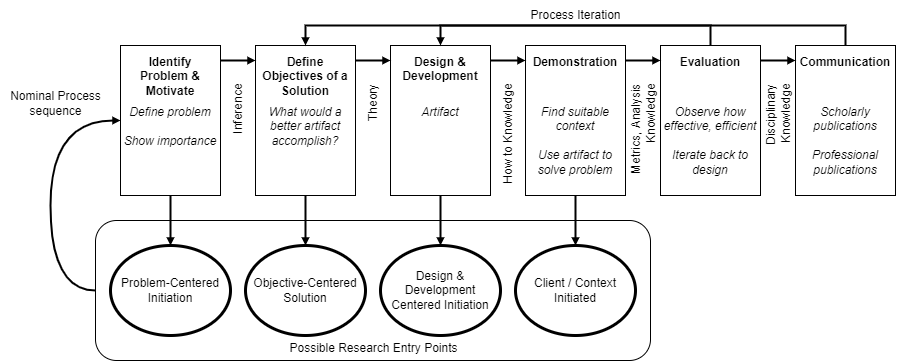

The diagram above was exported from draw.io. Its source (the exported page's mxGraphModel, read from the mxfile embedded in the PNG):
<mxGraphModel dx="981" dy="591" grid="1" gridSize="5" guides="1" tooltips="1" connect="1" arrows="1" fold="1" page="1" pageScale="1" pageWidth="1169" pageHeight="827" math="0" shadow="0">
  <root>
    <mxCell id="0" />
    <mxCell id="1" parent="0" />
    <mxCell id="ZK35i3-JJeHZTsNS_f04-47" style="edgeStyle=orthogonalEdgeStyle;rounded=0;orthogonalLoop=1;jettySize=auto;html=1;exitX=0;exitY=0.5;exitDx=0;exitDy=0;entryX=0;entryY=0.5;entryDx=0;entryDy=0;strokeWidth=2;fontFamily=Helvetica;endArrow=block;endFill=1;startSize=3;endSize=3;curved=1;" edge="1" parent="1" source="ZK35i3-JJeHZTsNS_f04-45" target="ZK35i3-JJeHZTsNS_f04-1">
      <mxGeometry relative="1" as="geometry">
        <Array as="points">
          <mxPoint x="50" y="290" />
          <mxPoint x="50" y="120" />
        </Array>
      </mxGeometry>
    </mxCell>
    <mxCell id="ZK35i3-JJeHZTsNS_f04-45" value="" style="rounded=1;whiteSpace=wrap;html=1;strokeWidth=1;fontFamily=Helvetica;fillColor=none;" vertex="1" parent="1">
      <mxGeometry x="95" y="220" width="555" height="140" as="geometry" />
    </mxCell>
    <mxCell id="ZK35i3-JJeHZTsNS_f04-3" value="Inference" style="text;html=1;align=right;verticalAlign=middle;resizable=0;points=[];autosize=1;strokeColor=none;fillColor=none;fontFamily=Helvetica;rotation=-90;spacing=0;" vertex="1" parent="1">
      <mxGeometry x="205" y="105" width="65" height="25" as="geometry" />
    </mxCell>
    <mxCell id="ZK35i3-JJeHZTsNS_f04-4" value="Theory" style="text;html=1;align=right;verticalAlign=middle;resizable=0;points=[];autosize=1;strokeColor=none;fillColor=none;fontFamily=Helvetica;rotation=-90;spacing=0;" vertex="1" parent="1">
      <mxGeometry x="345" y="100" width="55" height="25" as="geometry" />
    </mxCell>
    <mxCell id="ZK35i3-JJeHZTsNS_f04-6" value="How to Knowledge" style="text;html=1;align=right;verticalAlign=middle;resizable=0;points=[];autosize=1;strokeColor=none;fillColor=none;fontFamily=Helvetica;rotation=-90;spacing=0;" vertex="1" parent="1">
      <mxGeometry x="450" y="130" width="115" height="25" as="geometry" />
    </mxCell>
    <mxCell id="ZK35i3-JJeHZTsNS_f04-9" value="" style="group" vertex="1" connectable="0" parent="1">
      <mxGeometry x="120" y="45" width="100" height="150" as="geometry" />
    </mxCell>
    <mxCell id="ZK35i3-JJeHZTsNS_f04-1" value="&lt;b&gt;Identify Problem &amp;amp; Motivate&lt;/b&gt;" style="rounded=0;whiteSpace=wrap;html=1;fontFamily=Helvetica;spacing=5;fontStyle=0;verticalAlign=top;" vertex="1" parent="ZK35i3-JJeHZTsNS_f04-9">
      <mxGeometry width="100" height="150" as="geometry" />
    </mxCell>
    <mxCell id="ZK35i3-JJeHZTsNS_f04-8" value="&lt;i&gt;Define problem&lt;br&gt;&lt;br&gt;Show importance&lt;/i&gt;" style="rounded=0;whiteSpace=wrap;html=1;fontFamily=Helvetica;spacing=0;fontStyle=0;verticalAlign=top;strokeColor=none;fillColor=none;" vertex="1" parent="ZK35i3-JJeHZTsNS_f04-9">
      <mxGeometry y="55" width="100" height="95" as="geometry" />
    </mxCell>
    <mxCell id="ZK35i3-JJeHZTsNS_f04-10" value="" style="group" vertex="1" connectable="0" parent="1">
      <mxGeometry x="255" y="45" width="100" height="150" as="geometry" />
    </mxCell>
    <mxCell id="ZK35i3-JJeHZTsNS_f04-11" value="&lt;b&gt;Define Objectives of a Solution&lt;/b&gt;" style="rounded=0;whiteSpace=wrap;html=1;fontFamily=Helvetica;spacing=5;fontStyle=0;verticalAlign=top;" vertex="1" parent="ZK35i3-JJeHZTsNS_f04-10">
      <mxGeometry width="100" height="150" as="geometry" />
    </mxCell>
    <mxCell id="ZK35i3-JJeHZTsNS_f04-12" value="&lt;i&gt;What would a better artifact accomplish?&lt;/i&gt;" style="rounded=0;whiteSpace=wrap;html=1;fontFamily=Helvetica;spacing=0;fontStyle=0;verticalAlign=top;strokeColor=none;fillColor=none;" vertex="1" parent="ZK35i3-JJeHZTsNS_f04-10">
      <mxGeometry y="55" width="100" height="95" as="geometry" />
    </mxCell>
    <mxCell id="ZK35i3-JJeHZTsNS_f04-14" value="" style="group" vertex="1" connectable="0" parent="1">
      <mxGeometry x="390" y="45" width="100" height="150" as="geometry" />
    </mxCell>
    <mxCell id="ZK35i3-JJeHZTsNS_f04-15" value="&lt;b&gt;Design &amp;amp; Development&lt;/b&gt;" style="rounded=0;whiteSpace=wrap;html=1;fontFamily=Helvetica;spacing=5;fontStyle=0;verticalAlign=top;" vertex="1" parent="ZK35i3-JJeHZTsNS_f04-14">
      <mxGeometry width="100" height="150" as="geometry" />
    </mxCell>
    <mxCell id="ZK35i3-JJeHZTsNS_f04-16" value="&lt;i&gt;Artifact&lt;/i&gt;" style="rounded=0;whiteSpace=wrap;html=1;fontFamily=Helvetica;spacing=0;fontStyle=0;verticalAlign=top;strokeColor=none;fillColor=none;" vertex="1" parent="ZK35i3-JJeHZTsNS_f04-14">
      <mxGeometry y="55" width="100" height="95" as="geometry" />
    </mxCell>
    <mxCell id="ZK35i3-JJeHZTsNS_f04-17" style="rounded=0;orthogonalLoop=1;jettySize=auto;html=1;exitX=1;exitY=0;exitDx=0;exitDy=0;entryX=0;entryY=0;entryDx=0;entryDy=0;fontFamily=Helvetica;strokeWidth=2;endArrow=block;endFill=1;endSize=3;startSize=3;" edge="1" parent="1">
      <mxGeometry relative="1" as="geometry">
        <mxPoint x="220" y="60" as="sourcePoint" />
        <mxPoint x="255" y="60" as="targetPoint" />
      </mxGeometry>
    </mxCell>
    <mxCell id="ZK35i3-JJeHZTsNS_f04-18" style="rounded=0;orthogonalLoop=1;jettySize=auto;html=1;exitX=1;exitY=0;exitDx=0;exitDy=0;entryX=0;entryY=0;entryDx=0;entryDy=0;fontFamily=Helvetica;strokeWidth=2;endArrow=block;endFill=1;endSize=3;startSize=3;" edge="1" parent="1">
      <mxGeometry relative="1" as="geometry">
        <mxPoint x="355" y="60" as="sourcePoint" />
        <mxPoint x="390" y="60" as="targetPoint" />
      </mxGeometry>
    </mxCell>
    <mxCell id="ZK35i3-JJeHZTsNS_f04-19" style="rounded=0;orthogonalLoop=1;jettySize=auto;html=1;exitX=1;exitY=0;exitDx=0;exitDy=0;entryX=0;entryY=0;entryDx=0;entryDy=0;fontFamily=Helvetica;strokeWidth=2;endArrow=block;endFill=1;endSize=3;startSize=3;" edge="1" parent="1">
      <mxGeometry relative="1" as="geometry">
        <mxPoint x="490" y="60" as="sourcePoint" />
        <mxPoint x="525" y="60" as="targetPoint" />
      </mxGeometry>
    </mxCell>
    <mxCell id="ZK35i3-JJeHZTsNS_f04-20" value="" style="group" vertex="1" connectable="0" parent="1">
      <mxGeometry x="525" y="45" width="100" height="150" as="geometry" />
    </mxCell>
    <mxCell id="ZK35i3-JJeHZTsNS_f04-21" value="&lt;b&gt;Demonstration&lt;/b&gt;" style="rounded=0;whiteSpace=wrap;html=1;fontFamily=Helvetica;spacing=5;fontStyle=0;verticalAlign=top;" vertex="1" parent="ZK35i3-JJeHZTsNS_f04-20">
      <mxGeometry width="100" height="150" as="geometry" />
    </mxCell>
    <mxCell id="ZK35i3-JJeHZTsNS_f04-22" value="&lt;i&gt;Find suitable context&lt;br&gt;&lt;br&gt;Use artifact to solve problem&lt;/i&gt;" style="rounded=0;whiteSpace=wrap;html=1;fontFamily=Helvetica;spacing=0;fontStyle=0;verticalAlign=top;strokeColor=none;fillColor=none;" vertex="1" parent="ZK35i3-JJeHZTsNS_f04-20">
      <mxGeometry y="55" width="100" height="95" as="geometry" />
    </mxCell>
    <mxCell id="ZK35i3-JJeHZTsNS_f04-23" value="Metrics, Analysis&lt;br&gt;Knowledge" style="text;html=1;align=right;verticalAlign=middle;resizable=0;points=[];autosize=1;strokeColor=none;fillColor=none;fontFamily=Helvetica;rotation=-90;spacing=0;" vertex="1" parent="1">
      <mxGeometry x="590" y="117.5" width="105" height="40" as="geometry" />
    </mxCell>
    <mxCell id="ZK35i3-JJeHZTsNS_f04-24" value="" style="group" vertex="1" connectable="0" parent="1">
      <mxGeometry x="660" y="45" width="100" height="150" as="geometry" />
    </mxCell>
    <mxCell id="ZK35i3-JJeHZTsNS_f04-25" value="&lt;b&gt;Evaluation&lt;/b&gt;" style="rounded=0;whiteSpace=wrap;html=1;fontFamily=Helvetica;spacing=5;fontStyle=0;verticalAlign=top;" vertex="1" parent="ZK35i3-JJeHZTsNS_f04-24">
      <mxGeometry width="100" height="150" as="geometry" />
    </mxCell>
    <mxCell id="ZK35i3-JJeHZTsNS_f04-26" value="&lt;i&gt;Observe how effective, efficient&lt;br&gt;&lt;br&gt;Iterate back to design&lt;/i&gt;" style="rounded=0;whiteSpace=wrap;html=1;fontFamily=Helvetica;spacing=0;fontStyle=0;verticalAlign=top;strokeColor=none;fillColor=none;" vertex="1" parent="ZK35i3-JJeHZTsNS_f04-24">
      <mxGeometry y="55" width="100" height="95" as="geometry" />
    </mxCell>
    <mxCell id="ZK35i3-JJeHZTsNS_f04-27" value="Disciplinary&lt;br&gt;Knowledge" style="text;html=1;align=right;verticalAlign=middle;resizable=0;points=[];autosize=1;strokeColor=none;fillColor=none;fontFamily=Helvetica;rotation=-90;spacing=0;" vertex="1" parent="1">
      <mxGeometry x="737.5" y="105" width="80" height="40" as="geometry" />
    </mxCell>
    <mxCell id="ZK35i3-JJeHZTsNS_f04-28" value="" style="group" vertex="1" connectable="0" parent="1">
      <mxGeometry x="795" y="45" width="100" height="150" as="geometry" />
    </mxCell>
    <mxCell id="ZK35i3-JJeHZTsNS_f04-29" value="&lt;b&gt;Communication&lt;/b&gt;" style="rounded=0;whiteSpace=wrap;html=1;fontFamily=Helvetica;spacing=5;fontStyle=0;verticalAlign=top;" vertex="1" parent="ZK35i3-JJeHZTsNS_f04-28">
      <mxGeometry width="100" height="150" as="geometry" />
    </mxCell>
    <mxCell id="ZK35i3-JJeHZTsNS_f04-30" value="&lt;i&gt;Scholarly publications&lt;br&gt;&lt;br&gt;Professional publications&lt;/i&gt;" style="rounded=0;whiteSpace=wrap;html=1;fontFamily=Helvetica;spacing=0;fontStyle=0;verticalAlign=top;strokeColor=none;fillColor=none;" vertex="1" parent="ZK35i3-JJeHZTsNS_f04-28">
      <mxGeometry y="55" width="100" height="95" as="geometry" />
    </mxCell>
    <mxCell id="ZK35i3-JJeHZTsNS_f04-31" style="rounded=0;orthogonalLoop=1;jettySize=auto;html=1;exitX=1;exitY=0;exitDx=0;exitDy=0;entryX=0;entryY=0;entryDx=0;entryDy=0;fontFamily=Helvetica;strokeWidth=2;endArrow=block;endFill=1;endSize=3;startSize=3;" edge="1" parent="1">
      <mxGeometry relative="1" as="geometry">
        <mxPoint x="625" y="60" as="sourcePoint" />
        <mxPoint x="660" y="60" as="targetPoint" />
      </mxGeometry>
    </mxCell>
    <mxCell id="ZK35i3-JJeHZTsNS_f04-32" style="rounded=0;orthogonalLoop=1;jettySize=auto;html=1;exitX=1;exitY=0;exitDx=0;exitDy=0;entryX=0;entryY=0;entryDx=0;entryDy=0;fontFamily=Helvetica;strokeWidth=2;endArrow=block;endFill=1;endSize=3;startSize=3;" edge="1" parent="1">
      <mxGeometry relative="1" as="geometry">
        <mxPoint x="760" y="60" as="sourcePoint" />
        <mxPoint x="795" y="60" as="targetPoint" />
      </mxGeometry>
    </mxCell>
    <mxCell id="ZK35i3-JJeHZTsNS_f04-33" style="edgeStyle=orthogonalEdgeStyle;rounded=0;orthogonalLoop=1;jettySize=auto;html=1;exitX=0.5;exitY=0;exitDx=0;exitDy=0;entryX=0.5;entryY=0;entryDx=0;entryDy=0;strokeWidth=2;fontFamily=Helvetica;endArrow=block;endFill=1;startSize=3;endSize=3;" edge="1" parent="1" source="ZK35i3-JJeHZTsNS_f04-29" target="ZK35i3-JJeHZTsNS_f04-15">
      <mxGeometry relative="1" as="geometry" />
    </mxCell>
    <mxCell id="ZK35i3-JJeHZTsNS_f04-34" style="edgeStyle=orthogonalEdgeStyle;rounded=0;orthogonalLoop=1;jettySize=auto;html=1;exitX=0.5;exitY=0;exitDx=0;exitDy=0;entryX=0.5;entryY=0;entryDx=0;entryDy=0;strokeWidth=2;fontFamily=Helvetica;endArrow=block;endFill=1;startSize=3;endSize=3;" edge="1" parent="1" source="ZK35i3-JJeHZTsNS_f04-25" target="ZK35i3-JJeHZTsNS_f04-11">
      <mxGeometry relative="1" as="geometry" />
    </mxCell>
    <mxCell id="ZK35i3-JJeHZTsNS_f04-35" value="Process Iteration" style="text;html=1;align=center;verticalAlign=middle;resizable=0;points=[];autosize=1;strokeColor=none;fillColor=none;fontFamily=Helvetica;" vertex="1" parent="1">
      <mxGeometry x="520" width="110" height="30" as="geometry" />
    </mxCell>
    <mxCell id="ZK35i3-JJeHZTsNS_f04-36" value="Problem-Centered Initiation" style="ellipse;whiteSpace=wrap;html=1;fontFamily=Helvetica;fillColor=default;strokeWidth=3;" vertex="1" parent="1">
      <mxGeometry x="110" y="245" width="120" height="90" as="geometry" />
    </mxCell>
    <mxCell id="ZK35i3-JJeHZTsNS_f04-37" value="Objective-Centered Solution" style="ellipse;whiteSpace=wrap;html=1;fontFamily=Helvetica;fillColor=default;strokeWidth=3;" vertex="1" parent="1">
      <mxGeometry x="245" y="245" width="120" height="90" as="geometry" />
    </mxCell>
    <mxCell id="ZK35i3-JJeHZTsNS_f04-38" value="Design &amp;amp; Development Centered Initiation" style="ellipse;whiteSpace=wrap;html=1;fontFamily=Helvetica;fillColor=default;strokeWidth=3;" vertex="1" parent="1">
      <mxGeometry x="380" y="245" width="120" height="90" as="geometry" />
    </mxCell>
    <mxCell id="ZK35i3-JJeHZTsNS_f04-39" value="Client / Context Initiated" style="ellipse;whiteSpace=wrap;html=1;fontFamily=Helvetica;fillColor=default;strokeWidth=3;" vertex="1" parent="1">
      <mxGeometry x="515" y="245" width="120" height="90" as="geometry" />
    </mxCell>
    <mxCell id="ZK35i3-JJeHZTsNS_f04-40" style="edgeStyle=orthogonalEdgeStyle;rounded=0;orthogonalLoop=1;jettySize=auto;html=1;exitX=0.5;exitY=1;exitDx=0;exitDy=0;entryX=0.5;entryY=0;entryDx=0;entryDy=0;strokeWidth=2;fontFamily=Helvetica;endArrow=block;endFill=1;startSize=3;endSize=3;" edge="1" parent="1" source="ZK35i3-JJeHZTsNS_f04-8" target="ZK35i3-JJeHZTsNS_f04-36">
      <mxGeometry relative="1" as="geometry">
        <mxPoint x="170" y="215" as="sourcePoint" />
      </mxGeometry>
    </mxCell>
    <mxCell id="ZK35i3-JJeHZTsNS_f04-41" style="edgeStyle=orthogonalEdgeStyle;rounded=0;orthogonalLoop=1;jettySize=auto;html=1;exitX=0.5;exitY=1;exitDx=0;exitDy=0;entryX=0.5;entryY=0;entryDx=0;entryDy=0;strokeWidth=2;fontFamily=Helvetica;endArrow=block;endFill=1;startSize=3;endSize=3;" edge="1" parent="1" source="ZK35i3-JJeHZTsNS_f04-12" target="ZK35i3-JJeHZTsNS_f04-37">
      <mxGeometry relative="1" as="geometry">
        <mxPoint x="305" y="215" as="sourcePoint" />
      </mxGeometry>
    </mxCell>
    <mxCell id="ZK35i3-JJeHZTsNS_f04-42" style="edgeStyle=orthogonalEdgeStyle;rounded=0;orthogonalLoop=1;jettySize=auto;html=1;exitX=0.5;exitY=1;exitDx=0;exitDy=0;entryX=0.5;entryY=0;entryDx=0;entryDy=0;strokeWidth=2;fontFamily=Helvetica;endArrow=block;endFill=1;startSize=3;endSize=3;" edge="1" parent="1" source="ZK35i3-JJeHZTsNS_f04-16" target="ZK35i3-JJeHZTsNS_f04-38">
      <mxGeometry relative="1" as="geometry">
        <mxPoint x="440" y="215" as="sourcePoint" />
      </mxGeometry>
    </mxCell>
    <mxCell id="ZK35i3-JJeHZTsNS_f04-43" style="edgeStyle=orthogonalEdgeStyle;rounded=0;orthogonalLoop=1;jettySize=auto;html=1;exitX=0.5;exitY=1;exitDx=0;exitDy=0;entryX=0.5;entryY=0;entryDx=0;entryDy=0;strokeWidth=2;fontFamily=Helvetica;endArrow=block;endFill=1;startSize=3;endSize=3;" edge="1" parent="1" source="ZK35i3-JJeHZTsNS_f04-22" target="ZK35i3-JJeHZTsNS_f04-39">
      <mxGeometry relative="1" as="geometry">
        <mxPoint x="575" y="215" as="sourcePoint" />
      </mxGeometry>
    </mxCell>
    <mxCell id="ZK35i3-JJeHZTsNS_f04-44" value="Possible Research Entry Points" style="text;html=1;align=center;verticalAlign=middle;resizable=0;points=[];autosize=1;strokeColor=none;fillColor=none;fontFamily=Helvetica;" vertex="1" parent="1">
      <mxGeometry x="277.5" y="332.5" width="190" height="30" as="geometry" />
    </mxCell>
    <mxCell id="ZK35i3-JJeHZTsNS_f04-48" value="Nominal Process&lt;br&gt;sequence" style="text;html=1;align=center;verticalAlign=middle;resizable=0;points=[];autosize=1;strokeColor=none;fillColor=none;fontFamily=Helvetica;" vertex="1" parent="1">
      <mxGeometry y="80" width="110" height="45" as="geometry" />
    </mxCell>
  </root>
</mxGraphModel>